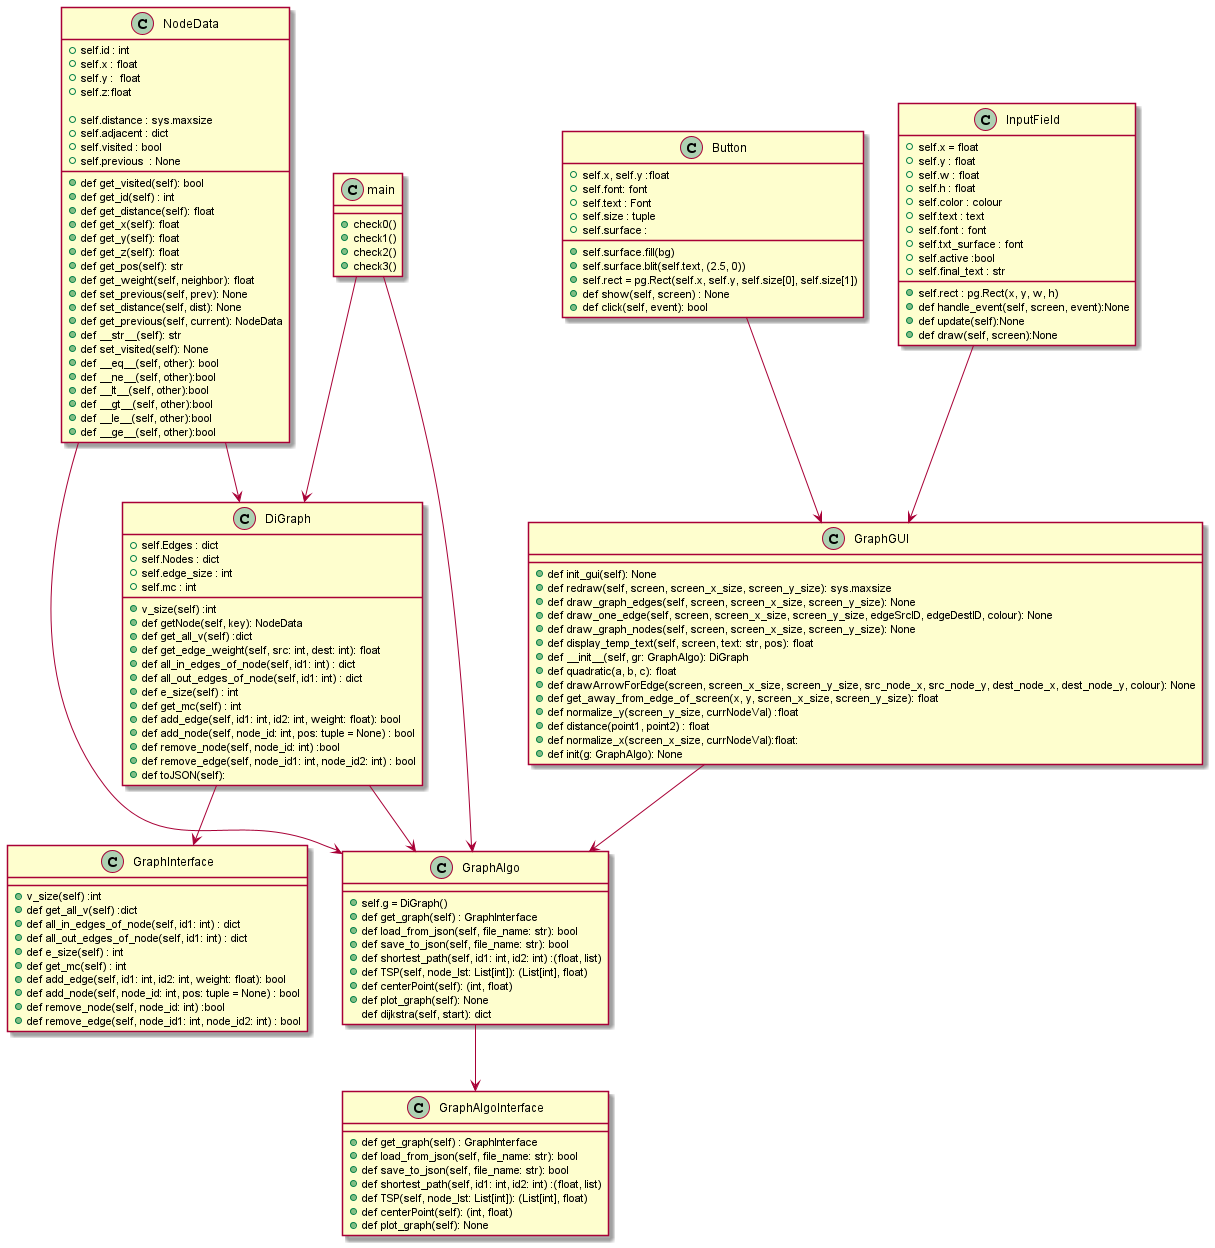

The diagram above was rendered by PlantUML. Its source (embedded in the PNG):
@startuml
'https://plantuml.com/sequence-diagram


class DiGraph{

+self.Edges : dict
+self.Nodes : dict
+ self.edge_size : int
+ self.mc : int

+ v_size(self) :int
+def getNode(self, key): NodeData
+def get_all_v(self) :dict
+def get_edge_weight(self, src: int, dest: int): float
+def all_in_edges_of_node(self, id1: int) : dict
+def all_out_edges_of_node(self, id1: int) : dict
+def e_size(self) : int
+def get_mc(self) : int
+def add_edge(self, id1: int, id2: int, weight: float): bool
+def add_node(self, node_id: int, pos: tuple = None) : bool
+def remove_node(self, node_id: int) :bool
+def remove_edge(self, node_id1: int, node_id2: int) : bool
+def toJSON(self):

}
class GraphInterface{

+ v_size(self) :int
+def get_all_v(self) :dict
+def all_in_edges_of_node(self, id1: int) : dict
+def all_out_edges_of_node(self, id1: int) : dict
+def e_size(self) : int
+def get_mc(self) : int
+def add_edge(self, id1: int, id2: int, weight: float): bool
+def add_node(self, node_id: int, pos: tuple = None) : bool
+def remove_node(self, node_id: int) :bool
+def remove_edge(self, node_id1: int, node_id2: int) : bool
}

class GraphAlgo{

+self.g = DiGraph()


+def get_graph(self) : GraphInterface
+def load_from_json(self, file_name: str): bool
+def save_to_json(self, file_name: str): bool
+def shortest_path(self, id1: int, id2: int) :(float, list)
+def TSP(self, node_lst: List[int]): (List[int], float)
+def centerPoint(self): (int, float)
+def plot_graph(self): None
def dijkstra(self, start): dict

}
class GraphAlgoInterface{

+def get_graph(self) : GraphInterface
+def load_from_json(self, file_name: str): bool
+def save_to_json(self, file_name: str): bool
+def shortest_path(self, id1: int, id2: int) :(float, list)
+def TSP(self, node_lst: List[int]): (List[int], float)
+def centerPoint(self): (int, float)
+def plot_graph(self): None
}

class main{
+check0()
+check1()
+check2()
+check3()

}

class NodeData{

+self.id : int
+self.x : float
+self.y :  float
+self.z:float

 +self.distance : sys.maxsize
 +self.adjacent : dict
 +self.visited : bool
 +self.previous  : None
 +def get_visited(self): bool
 +def get_id(self) : int
 +def get_distance(self): float
 +def get_x(self): float
 +def get_y(self): float
 +def get_z(self): float
 +def get_pos(self): str
 +def get_weight(self, neighbor): float
 +def set_previous(self, prev): None
 +def set_distance(self, dist): None
 +def get_previous(self, current): NodeData
 +def __str__(self): str
 +def set_visited(self): None
 +def __eq__(self, other): bool
 +def __ne__(self, other):bool
 +def __lt__(self, other):bool
 +def __gt__(self, other):bool
 +def __le__(self, other):bool
 +def __ge__(self, other):bool


}
 class Button{
+self.x, self.y :float
+ self.font: font
+self.text : Font
+self.size : tuple
+self.surface :
+self.surface.fill(bg)
+self.surface.blit(self.text, (2.5, 0))
+self.rect = pg.Rect(self.x, self.y, self.size[0], self.size[1])
+def show(self, screen) : None
+def click(self, event): bool
 }

 class GraphGUI{
+ def init_gui(self): None
+ def redraw(self, screen, screen_x_size, screen_y_size): sys.maxsize
+ def draw_graph_edges(self, screen, screen_x_size, screen_y_size): None
 +def draw_one_edge(self, screen, screen_x_size, screen_y_size, edgeSrcID, edgeDestID, colour): None
 +def draw_graph_nodes(self, screen, screen_x_size, screen_y_size): None
+ def display_temp_text(self, screen, text: str, pos): float
+ def __init__(self, gr: GraphAlgo): DiGraph
+ def quadratic(a, b, c): float
+ def drawArrowForEdge(screen, screen_x_size, screen_y_size, src_node_x, src_node_y, dest_node_x, dest_node_y, colour): None
+ def get_away_from_edge_of_screen(x, y, screen_x_size, screen_y_size): float
+ def normalize_y(screen_y_size, currNodeVal) :float
+ def distance(point1, point2) : float
 + def normalize_x(screen_x_size, currNodeVal):float:
 +def init(g: GraphAlgo): None


 }
 class InputField{
+ self.x = float
+ self.y : float
+ self.w : float
+ self.h : float
+ self.rect : pg.Rect(x, y, w, h)
  +self.color : colour
  +self.text : text
 + self.font : font
 + self.txt_surface : font
+ self.active :bool
+self.final_text : str

+ def handle_event(self, screen, event):None
 +def update(self):None
 +def draw(self, screen):None

 }

InputField--> GraphGUI
Button-->GraphGUI
GraphGUI-->GraphAlgo
DiGraph-->GraphInterface
GraphAlgo-->GraphAlgoInterface
DiGraph-->GraphAlgo
NodeData-->DiGraph
NodeData-->GraphAlgo
main-->GraphAlgo
main-->DiGraph


@enduml